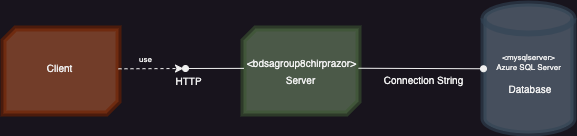

The diagram above was exported from draw.io. Its source (the exported page's mxGraphModel, read from the mxfile embedded in the PNG):
<mxGraphModel dx="770" dy="479" grid="0" gridSize="10" guides="1" tooltips="1" connect="1" arrows="1" fold="1" page="1" pageScale="1" pageWidth="827" pageHeight="1169" math="0" shadow="0">
  <root>
    <mxCell id="0" />
    <mxCell id="1" parent="0" />
    <mxCell id="XPvJJOkBtZKh55Dg4RNt-3" value="" style="verticalLabelPosition=bottom;verticalAlign=top;html=1;shape=mxgraph.basic.diag_snip_rect;dx=6;whiteSpace=wrap;fillColor=#6d8764;fontColor=#ffffff;strokeColor=#3A5431;opacity=60;strokeWidth=6;" parent="1" vertex="1">
      <mxGeometry x="300" y="293" width="115" height="85" as="geometry" />
    </mxCell>
    <mxCell id="XPvJJOkBtZKh55Dg4RNt-4" value="" style="verticalLabelPosition=bottom;verticalAlign=top;html=1;shape=mxgraph.basic.diag_snip_rect;dx=6;whiteSpace=wrap;fontSize=12;fillColor=#AD5931;fontColor=#ffffff;strokeColor=#6D1F00;opacity=60;strokeWidth=6;" parent="1" vertex="1">
      <mxGeometry x="60" y="293" width="115" height="85" as="geometry" />
    </mxCell>
    <mxCell id="XPvJJOkBtZKh55Dg4RNt-5" value="&lt;font style=&quot;font-size: 10px;&quot;&gt;Client&lt;/font&gt;" style="text;html=1;align=center;verticalAlign=middle;resizable=0;points=[];autosize=1;strokeColor=none;fillColor=none;" parent="1" vertex="1">
      <mxGeometry x="90.49999999999999" y="318" width="50" height="30" as="geometry" />
    </mxCell>
    <mxCell id="XPvJJOkBtZKh55Dg4RNt-6" value="&amp;lt;bdsagroup8chirprazor&amp;gt;" style="text;html=1;align=center;verticalAlign=middle;resizable=0;points=[];autosize=1;strokeColor=none;fillColor=none;fontSize=10;" parent="1" vertex="1">
      <mxGeometry x="294" y="315" width="127" height="24" as="geometry" />
    </mxCell>
    <mxCell id="XPvJJOkBtZKh55Dg4RNt-8" value="Server" style="text;html=1;align=center;verticalAlign=middle;resizable=0;points=[];autosize=1;strokeColor=none;fillColor=none;fontSize=10;" parent="1" vertex="1">
      <mxGeometry x="331.5" y="329" width="50" height="30" as="geometry" />
    </mxCell>
    <mxCell id="XPvJJOkBtZKh55Dg4RNt-9" value="" style="edgeStyle=none;orthogonalLoop=1;jettySize=auto;html=1;rounded=0;dashed=1;" parent="1" edge="1">
      <mxGeometry width="100" relative="1" as="geometry">
        <mxPoint x="175" y="333.3" as="sourcePoint" />
        <mxPoint x="240" y="333" as="targetPoint" />
        <Array as="points" />
      </mxGeometry>
    </mxCell>
    <mxCell id="XPvJJOkBtZKh55Dg4RNt-10" value="HTTP" style="text;html=1;align=center;verticalAlign=middle;resizable=0;points=[];autosize=1;strokeColor=none;fillColor=none;fontSize=10;" parent="1" vertex="1">
      <mxGeometry x="220" y="330" width="50" height="30" as="geometry" />
    </mxCell>
    <mxCell id="XPvJJOkBtZKh55Dg4RNt-11" value="" style="edgeStyle=none;orthogonalLoop=1;jettySize=auto;html=1;rounded=0;strokeColor=default;endArrow=oval;endFill=1;exitX=0.004;exitY=0.469;exitDx=0;exitDy=0;exitPerimeter=0;entryX=0.44;entryY=0.1;entryDx=0;entryDy=0;entryPerimeter=0;" parent="1" source="XPvJJOkBtZKh55Dg4RNt-3" edge="1" target="XPvJJOkBtZKh55Dg4RNt-10">
      <mxGeometry width="100" relative="1" as="geometry">
        <mxPoint x="290" y="333.3" as="sourcePoint" />
        <mxPoint x="250" y="333" as="targetPoint" />
        <Array as="points" />
      </mxGeometry>
    </mxCell>
    <mxCell id="XPvJJOkBtZKh55Dg4RNt-12" value="&lt;font style=&quot;font-size: 8px;&quot;&gt;use&lt;/font&gt;" style="text;html=1;align=center;verticalAlign=middle;resizable=0;points=[];autosize=1;strokeColor=none;fillColor=none;" parent="1" vertex="1">
      <mxGeometry x="182" y="308" width="40" height="30" as="geometry" />
    </mxCell>
    <mxCell id="XPvJJOkBtZKh55Dg4RNt-14" value="" style="shape=cylinder3;whiteSpace=wrap;html=1;boundedLbl=1;backgroundOutline=1;size=15;fillColor=#647687;fontColor=#ffffff;strokeColor=#314354;opacity=60;strokeWidth=6;" parent="1" vertex="1">
      <mxGeometry x="540" y="268" width="90" height="130" as="geometry" />
    </mxCell>
    <mxCell id="XPvJJOkBtZKh55Dg4RNt-15" value="&amp;lt;mysqlserver&amp;gt;&lt;br style=&quot;font-size: 8px;&quot;&gt;Azure SQL Server" style="text;html=1;align=center;verticalAlign=middle;resizable=0;points=[];autosize=1;strokeColor=none;fillColor=none;fontSize=8;" parent="1" vertex="1">
      <mxGeometry x="540" y="312" width="90" height="30" as="geometry" />
    </mxCell>
    <mxCell id="XPvJJOkBtZKh55Dg4RNt-16" value="&amp;nbsp;Database" style="text;html=1;align=center;verticalAlign=middle;resizable=0;points=[];autosize=1;strokeColor=none;fillColor=none;fontSize=10;" parent="1" vertex="1">
      <mxGeometry x="550" y="338" width="70" height="30" as="geometry" />
    </mxCell>
    <mxCell id="XPvJJOkBtZKh55Dg4RNt-17" value="" style="edgeStyle=none;orthogonalLoop=1;jettySize=auto;html=1;rounded=0;strokeColor=default;endArrow=oval;endFill=1;exitX=1;exitY=0.5;exitDx=0;exitDy=0;exitPerimeter=0;" parent="1" edge="1">
      <mxGeometry width="100" relative="1" as="geometry">
        <mxPoint x="415" y="332.75" as="sourcePoint" />
        <mxPoint x="540" y="333.25" as="targetPoint" />
        <Array as="points" />
      </mxGeometry>
    </mxCell>
    <mxCell id="XPvJJOkBtZKh55Dg4RNt-18" value="Connection String" style="text;html=1;align=center;verticalAlign=middle;resizable=0;points=[];autosize=1;strokeColor=none;fillColor=none;fontSize=10;" parent="1" vertex="1">
      <mxGeometry x="430" y="329" width="100" height="30" as="geometry" />
    </mxCell>
  </root>
</mxGraphModel>